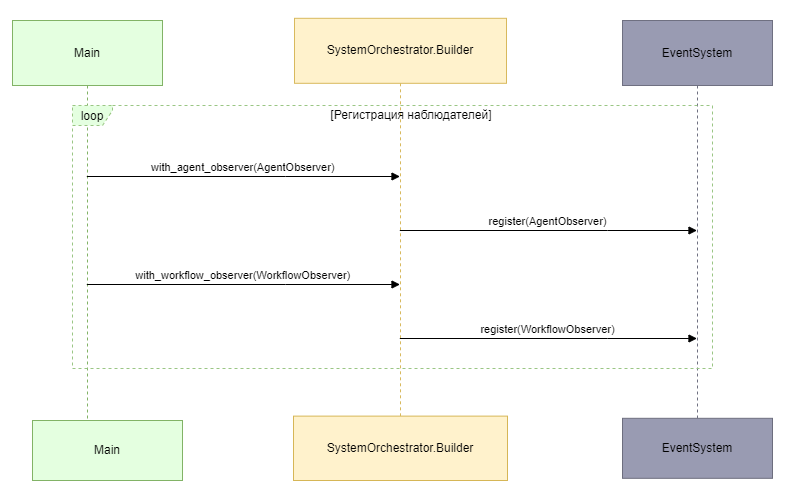

The diagram above was exported from draw.io. Its source (the exported page's mxGraphModel, read from the mxfile embedded in the PNG):
<mxGraphModel dx="1107" dy="758" grid="1" gridSize="10" guides="1" tooltips="1" connect="1" arrows="1" fold="1" page="1" pageScale="1" pageWidth="827" pageHeight="583" math="0" shadow="0">
  <root>
    <mxCell id="0" />
    <mxCell id="1" parent="0" />
    <mxCell id="fbWuibch3fpwKe48qL7n-1" value="" style="rounded=0;whiteSpace=wrap;html=1;strokeColor=#ffffff;" vertex="1" parent="1">
      <mxGeometry x="8" width="800" height="500" as="geometry" />
    </mxCell>
    <mxCell id="JG4bQgDtVHpZruI1KZn4-1" value="Main" style="shape=umlLifeline;perimeter=lifelinePerimeter;whiteSpace=wrap;container=1;dropTarget=0;collapsible=0;recursiveResize=0;outlineConnect=0;portConstraint=eastwest;newEdgeStyle={&quot;edgeStyle&quot;:&quot;elbowEdgeStyle&quot;,&quot;elbow&quot;:&quot;vertical&quot;,&quot;curved&quot;:0,&quot;rounded&quot;:0};size=65;fillColor=#e4ffe0;strokeColor=#82b366;" parent="1" vertex="1">
      <mxGeometry x="20" y="20" width="150" height="433" as="geometry" />
    </mxCell>
    <mxCell id="JG4bQgDtVHpZruI1KZn4-2" value="SystemOrchestrator.Builder" style="shape=umlLifeline;perimeter=lifelinePerimeter;whiteSpace=wrap;container=1;dropTarget=0;collapsible=0;recursiveResize=0;outlineConnect=0;portConstraint=eastwest;newEdgeStyle={&quot;edgeStyle&quot;:&quot;elbowEdgeStyle&quot;,&quot;elbow&quot;:&quot;vertical&quot;,&quot;curved&quot;:0,&quot;rounded&quot;:0};size=65;fillColor=#fff2cc;strokeColor=#d8b95d;" parent="1" vertex="1">
      <mxGeometry x="302" y="17.81" width="212" height="433" as="geometry" />
    </mxCell>
    <mxCell id="JG4bQgDtVHpZruI1KZn4-3" value="EventSystem" style="shape=umlLifeline;perimeter=lifelinePerimeter;whiteSpace=wrap;container=1;dropTarget=0;collapsible=0;recursiveResize=0;outlineConnect=0;portConstraint=eastwest;newEdgeStyle={&quot;edgeStyle&quot;:&quot;elbowEdgeStyle&quot;,&quot;elbow&quot;:&quot;vertical&quot;,&quot;curved&quot;:0,&quot;rounded&quot;:0};size=65;strokeColor=#6f7081;fillColor=#999bb2;" parent="1" vertex="1">
      <mxGeometry x="630" y="20" width="150" height="433" as="geometry" />
    </mxCell>
    <mxCell id="JG4bQgDtVHpZruI1KZn4-4" value="loop" style="shape=umlFrame;dashed=1;pointerEvents=0;dropTarget=0;strokeColor=#9ac684;height=20;width=40;fillColor=#e4ffe0;" parent="1" vertex="1">
      <mxGeometry x="80" y="105" width="640" height="263" as="geometry" />
    </mxCell>
    <mxCell id="JG4bQgDtVHpZruI1KZn4-5" value="[Регистрация наблюдателей]" style="text;strokeColor=none;fillColor=none;align=center;verticalAlign=middle;whiteSpace=wrap;" parent="JG4bQgDtVHpZruI1KZn4-4" vertex="1">
      <mxGeometry x="38.49624060150376" width="601.5037593984962" height="20" as="geometry" />
    </mxCell>
    <mxCell id="JG4bQgDtVHpZruI1KZn4-6" value="with_agent_observer(AgentObserver)" style="verticalAlign=bottom;edgeStyle=elbowEdgeStyle;elbow=vertical;curved=0;rounded=0;endArrow=block;" parent="1" source="JG4bQgDtVHpZruI1KZn4-1" target="JG4bQgDtVHpZruI1KZn4-2" edge="1">
      <mxGeometry relative="1" as="geometry">
        <Array as="points">
          <mxPoint x="293" y="176" />
        </Array>
      </mxGeometry>
    </mxCell>
    <mxCell id="JG4bQgDtVHpZruI1KZn4-7" value="register(AgentObserver)" style="verticalAlign=bottom;edgeStyle=elbowEdgeStyle;elbow=vertical;curved=0;rounded=0;endArrow=block;" parent="1" source="JG4bQgDtVHpZruI1KZn4-2" target="JG4bQgDtVHpZruI1KZn4-3" edge="1">
      <mxGeometry relative="1" as="geometry">
        <Array as="points">
          <mxPoint x="615" y="230" />
        </Array>
      </mxGeometry>
    </mxCell>
    <mxCell id="JG4bQgDtVHpZruI1KZn4-8" value="with_workflow_observer(WorkflowObserver)" style="verticalAlign=bottom;edgeStyle=elbowEdgeStyle;elbow=vertical;curved=0;rounded=0;endArrow=block;" parent="1" source="JG4bQgDtVHpZruI1KZn4-1" target="JG4bQgDtVHpZruI1KZn4-2" edge="1">
      <mxGeometry relative="1" as="geometry">
        <Array as="points">
          <mxPoint x="293" y="284" />
        </Array>
      </mxGeometry>
    </mxCell>
    <mxCell id="JG4bQgDtVHpZruI1KZn4-9" value="register(WorkflowObserver)" style="verticalAlign=bottom;edgeStyle=elbowEdgeStyle;elbow=vertical;curved=0;rounded=0;endArrow=block;" parent="1" source="JG4bQgDtVHpZruI1KZn4-2" target="JG4bQgDtVHpZruI1KZn4-3" edge="1">
      <mxGeometry relative="1" as="geometry">
        <Array as="points">
          <mxPoint x="615" y="338" />
        </Array>
      </mxGeometry>
    </mxCell>
    <mxCell id="_Hxxw-2u0AQUam9x2X6W-1" value="Main" style="shape=umlLifeline;perimeter=lifelinePerimeter;whiteSpace=wrap;container=1;dropTarget=0;collapsible=0;recursiveResize=0;outlineConnect=0;portConstraint=eastwest;newEdgeStyle={&quot;edgeStyle&quot;:&quot;elbowEdgeStyle&quot;,&quot;elbow&quot;:&quot;vertical&quot;,&quot;curved&quot;:0,&quot;rounded&quot;:0};size=65;strokeColor=#82B366;fillColor=#e4ffe0;" parent="1" vertex="1">
      <mxGeometry x="40" y="420" width="150" height="60" as="geometry" />
    </mxCell>
    <mxCell id="F9urhhcbsndlvYKp5EH1-1" value="SystemOrchestrator.Builder" style="shape=umlLifeline;perimeter=lifelinePerimeter;whiteSpace=wrap;container=1;dropTarget=0;collapsible=0;recursiveResize=0;outlineConnect=0;portConstraint=eastwest;newEdgeStyle={&quot;edgeStyle&quot;:&quot;elbowEdgeStyle&quot;,&quot;elbow&quot;:&quot;vertical&quot;,&quot;curved&quot;:0,&quot;rounded&quot;:0};size=65;fillColor=#fff2cc;strokeColor=#d6b656;" parent="1" vertex="1">
      <mxGeometry x="301" y="415.62" width="214" height="64.38" as="geometry" />
    </mxCell>
    <mxCell id="bEBdzQy39Rdi1AB_o51z-1" value="EventSystem" style="shape=umlLifeline;perimeter=lifelinePerimeter;whiteSpace=wrap;container=1;dropTarget=0;collapsible=0;recursiveResize=0;outlineConnect=0;portConstraint=eastwest;newEdgeStyle={&quot;edgeStyle&quot;:&quot;elbowEdgeStyle&quot;,&quot;elbow&quot;:&quot;vertical&quot;,&quot;curved&quot;:0,&quot;rounded&quot;:0};size=65;fillColor=#999BB2;strokeColor=#6d6e7e;" parent="1" vertex="1">
      <mxGeometry x="630" y="417.81" width="150" height="60" as="geometry" />
    </mxCell>
  </root>
</mxGraphModel>